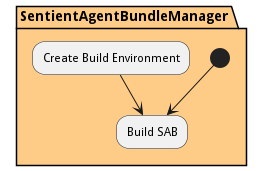

The diagram above was rendered by PlantUML. Its source (embedded in the PNG):
@startuml
partition "SentientAgentBundleManager" #ffcc88 {
(*) --> "Build SAB"
}
partition "SentientAgentBundleManager" #ffcc88 {
"Create Build Environment" --> "Build SAB"
}

@enduml